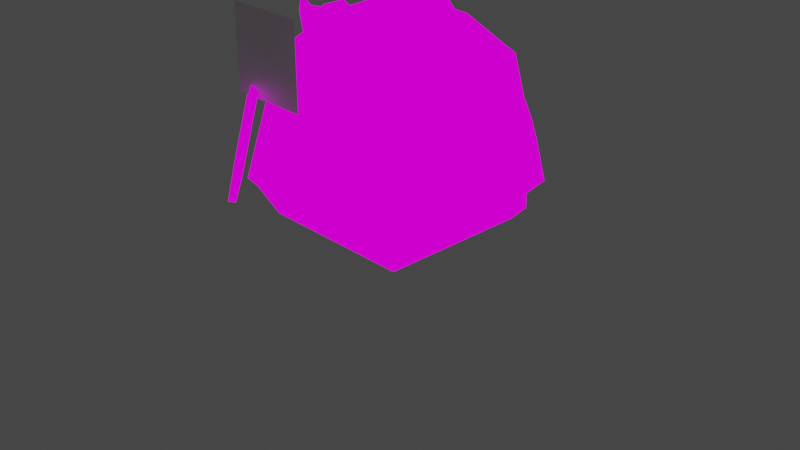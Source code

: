 # Source: YDEnnemy_Anim_2.blend  (saved by Blender 2.80.75; exported with 4.5.12 LTS)
import bpy
from mathutils import Matrix  # noqa: F401  (used for matrix-valued properties, if any)

bpy.ops.wm.read_factory_settings(use_empty=True)
scene = bpy.context.scene
scene.name = 'Scene'

# ---- collections
col_collection = bpy.data.collections.new('Collection'); scene.collection.children.link(col_collection)
col_body = bpy.data.collections.new('Body'); col_collection.children.link(col_body)
col_props = bpy.data.collections.new('Props'); col_collection.children.link(col_props)
col_en_axe = bpy.data.collections.new('EN_Axe'); col_props.children.link(col_en_axe)
col_en_helmet = bpy.data.collections.new('EN_Helmet'); col_props.children.link(col_en_helmet)
col_armature = bpy.data.collections.new('Armature'); col_collection.children.link(col_armature)

# ---- images (referenced by path relative to the original .blend; pixels are not part of the script)
import os
ASSET_DIR = os.environ.get("B2B_ASSET_DIR", "")  # directory of the original .blend (textures are referenced by path, not embedded)
HERE = os.path.dirname(os.path.abspath(__file__))  # packed textures are extracted next to this script under _unpacked/

def load_image(name, relpath, width, height, colorspace="sRGB"):
    """Load a texture the original file referenced (path relative to the .blend, or extracted next to this script)."""
    p = next((c for c in (os.path.join(HERE, relpath), os.path.join(ASSET_DIR, relpath)) if relpath and os.path.exists(c)), "")
    if p:
        img = bpy.data.images.load(p, check_existing=True)
        img.name = name
    else:  # same state as the original file: an image datablock whose file is absent (Cycles renders it pink)
        img = bpy.data.images.new(name, width, height)
        img.source = "FILE"
        img.filepath = "//" + (relpath or name)
    img.colorspace_settings.name = colorspace
    return img
img_en_skin = load_image('En_Skin', 'En_Skin.png', 1024, 1024, 'sRGB')
img_untitled_002 = load_image('Untitled.002', 'EN_Props_UV.png', 1024, 1024, 'sRGB')

# ---- materials (node trees are filled in below, after node groups)
mat_skin = bpy.data.materials.new('Skin')
mat_skin.alpha_threshold = 0.0
mat_skin.use_transparent_shadow = False
mat_skin.line_color = (0.0, 0.0, 0.0, 1.0)
mat_en_props_uv = bpy.data.materials.new('EN_Props_UV')
mat_en_props_uv.use_transparent_shadow = False
mat_en_props_uv_002 = bpy.data.materials.new('EN_Props_UV.002')
mat_en_props_uv_002.use_transparent_shadow = False
mat_en_props_uv_001 = bpy.data.materials.new('EN_Props_UV.001')
mat_en_props_uv_001.use_transparent_shadow = False

# ---- material node trees
mat_skin.use_nodes = True; mat_skin.node_tree.nodes.clear()
_N = mat_skin.node_tree.nodes; _L = mat_skin.node_tree.links
n0 = _N.new('ShaderNodeOutputMaterial'); n0.name = 'Material Output'; n0.location = (300, 300)
n1 = _N.new('ShaderNodeEmission'); n1.name = 'Emission'; n1.location = (10, 300)
n2 = _N.new('ShaderNodeTexImage'); n2.name = 'Image Texture'; n2.location = (-280, 280)
n2.image = img_en_skin
_L.new(n1.outputs[0], n0.inputs[0])
_L.new(n2.outputs[0], n1.inputs[0])
n0.is_active_output = True
mat_en_props_uv.use_nodes = True; mat_en_props_uv.node_tree.nodes.clear()
_N = mat_en_props_uv.node_tree.nodes; _L = mat_en_props_uv.node_tree.links
n0 = _N.new('ShaderNodeOutputMaterial'); n0.name = 'Material Output'; n0.location = (300, 300)
n1 = _N.new('ShaderNodeEmission'); n1.name = 'Emission'; n1.location = (10, 300)
n2 = _N.new('ShaderNodeTexImage'); n2.name = 'Image Texture'; n2.location = (-280, 280)
n2.image = img_untitled_002
_L.new(n1.outputs[0], n0.inputs[0])
_L.new(n2.outputs[0], n1.inputs[0])
n0.is_active_output = True
mat_en_props_uv_002.use_nodes = True; mat_en_props_uv_002.node_tree.nodes.clear()
_N = mat_en_props_uv_002.node_tree.nodes; _L = mat_en_props_uv_002.node_tree.links
n0 = _N.new('ShaderNodeOutputMaterial'); n0.name = 'Material Output'; n0.location = (300, 300)
n1 = _N.new('ShaderNodeBsdfPrincipled'); n1.name = 'Principled BSDF'; n1.location = (10, 300)
n1.distribution = 'GGX'
n1.subsurface_method = 'BURLEY'
n1.inputs[3].default_value = 1.45
n1.inputs[27].default_value = (0.0, 0.0, 0.0, 1.0)
n1.inputs[28].default_value = 1.0
n2 = _N.new('ShaderNodeTexImage'); n2.name = 'Image Texture'; n2.location = (-280, 220)
n2.image = img_untitled_002
_L.new(n1.outputs[0], n0.inputs[0])
n0.is_active_output = True
mat_en_props_uv_001.use_nodes = True; mat_en_props_uv_001.node_tree.nodes.clear()
_N = mat_en_props_uv_001.node_tree.nodes; _L = mat_en_props_uv_001.node_tree.links
n0 = _N.new('ShaderNodeOutputMaterial'); n0.name = 'Material Output'; n0.location = (300, 300)
n1 = _N.new('ShaderNodeEmission'); n1.name = 'Emission'; n1.location = (10, 300)
n2 = _N.new('ShaderNodeTexImage'); n2.name = 'Image Texture'; n2.location = (-280, 280)
n2.image = img_untitled_002
_L.new(n1.outputs[0], n0.inputs[0])
_L.new(n2.outputs[0], n1.inputs[0])
n0.is_active_output = True

# ---- world
world_world = bpy.data.worlds.new('World'); scene.world = world_world
world_world.use_nodes = True; world_world.node_tree.nodes.clear()
_N = world_world.node_tree.nodes; _L = world_world.node_tree.links
n0 = _N.new('ShaderNodeOutputWorld'); n0.name = 'World Output'; n0.location = (300, 300)
n1 = _N.new('ShaderNodeBackground'); n1.name = 'Background'; n1.location = (10, 300)
n1.inputs[0].default_value = (0.05088, 0.05088, 0.05088, 1.0)
_L.new(n1.outputs[0], n0.inputs[0])
n0.is_active_output = True
world_world.color = (0.05088, 0.05088, 0.05088)
world_world.use_sun_shadow = False
world_world.sun_shadow_jitter_overblur = 0.0

# ---- cameras
cam_camera = bpy.data.cameras.new('Camera')
cam_camera.clip_end = 100.0
cam_camera.ortho_scale = 7.314

# ---- lights
light_light = bpy.data.lights.new('Light', 'POINT')
light_light.transmission_factor = 0.0
light_light.energy = 1000.0
light_light.shadow_soft_size = 0.1
light_light.shadow_maximum_resolution = 0.006
light_light.use_absolute_resolution = True

# ---- meshes
me_cube = bpy.data.meshes.new('Cube')
me_cube.from_pydata([(0.6764, 0.7395, 0.488), (0.8065, 0.8882, 0.1441), (0.8536, 1.0, -0.1684), (0.8536, 1.0, -0.3683), (1.044, 0.8098, -0.3683), (1.044, 0.8098, -0.1684), (0.9967, 0.698, 0.1441), (0.839, 0.577, 0.488), (0.6771, 0.6436, 0.7973), (0.6771, 0.4811, 0.9598), (0.8396, 0.4811, 0.7973), (0.8536, 0.8098, -0.8765), (0.8536, 1.0, -0.6863), (1.044, 0.8098, -0.6863), (0.7092, -0.6954, 0.6997), (0.5467, -0.6954, 0.9443), (0.5467, -0.8579, 0.6674), (1.044, -0.8098, -0.5404), (0.8568, -1.09, -0.4374), (0.8536, -0.8098, -0.8765), (0.632, -0.6582, 0.4994), (0.7465, -0.7663, 0.1556), (0.8536, -1.0, -0.1684), (0.8536, -1.0, -0.3683), (1.044, -0.8098, -0.3683), (1.044, -0.8098, -0.1684), (0.9367, -0.477, 0.1556), (0.7945, -0.411, 0.4994), (0.6764, 0.1938, 0.9328), (0.7235, -0.04042, 0.9443), (0.6486, -0.3865, 0.9443), (0.8111, -0.3865, 0.7817), (0.8861, -0.04042, 0.7817), (0.839, 0.1938, 0.7703), (0.8536, -0.4483, -0.8765), (0.8536, -0.04342, -0.8765), (0.8536, 0.3615, -0.8765), (1.044, 0.3615, -0.6863), (1.044, -0.04342, -0.6863), (1.044, -0.4483, -0.6863), (1.044, 0.3615, -0.3683), (1.044, -0.04342, -0.3683), (1.044, -0.4483, -0.3683), (0.9649, 0.3615, -0.1684), (0.9649, -0.04342, -0.1684), (0.9649, -0.4483, -0.1684), (0.9178, 0.2497, 0.1441), (0.9649, -0.04342, 0.1556), (0.8578, -0.2971, 0.1556), (0.7715, 0.1938, 0.488), (0.8186, -0.04042, 0.4994), (0.7942, -0.2572, 0.4994), (0.406, 0.8098, -0.8765), (0.406, 1.0, -0.5335), (0.341, -0.6954, 0.9443), (0.341, -0.9194, 0.6007), (0.406, -0.8098, -0.8765), (0.4101, -1.163, -0.4652), (0.2939, 0.577, 0.9328), (0.2939, 0.7395, 0.7703), (0.406, 1.0, -0.2155), (0.406, 1.0, -0.01559), (0.3589, 0.8882, 0.1441), (0.2939, 0.7395, 0.488), (0.4101, -0.9941, -0.293), (0.406, -1.0, -0.1684), (0.4058, -0.8837, -0.06967), (0.3408, -0.7586, 0.4461), (0.341, 0.3056, 0.9443), (0.341, -0.04042, 0.9443), (0.341, -0.3865, 0.9443), (0.406, 0.3615, -0.8765), (0.406, -0.04342, -0.8765), (0.406, -0.4483, -0.8765), (-0.6764, 0.7395, 0.488), (-0.8065, 0.8882, 0.1441), (-0.8536, 1.0, -0.1684), (-0.8536, 1.0, -0.3683), (-1.044, 0.8098, -0.3683), (-1.044, 0.8098, -0.1684), (-0.9967, 0.698, 0.1441), (-0.839, 0.577, 0.488), (-0.6771, 0.6436, 0.7973), (-0.6771, 0.4811, 0.9598), (-0.8396, 0.4811, 0.7973), (-0.8536, 0.8098, -0.8765), (-0.8536, 1.0, -0.6863), (-1.044, 0.8098, -0.6863), (-0.7092, -0.6954, 0.6997), (-0.5467, -0.6954, 0.9443), (-0.5467, -0.8579, 0.6674), (-1.044, -0.8098, -0.5404), (-0.8568, -1.09, -0.4374), (-0.8536, -0.8098, -0.8765), (-0.632, -0.6582, 0.4994), (-0.7465, -0.7663, 0.1556), (-0.8536, -1.0, -0.1684), (-0.8536, -1.0, -0.3683), (-1.044, -0.8098, -0.3683), (-1.044, -0.8098, -0.1684), (-0.9367, -0.477, 0.1556), (-0.7945, -0.411, 0.4994), (-0.6764, 0.1938, 0.9328), (-0.7235, -0.04042, 0.9443), (-0.6486, -0.3865, 0.9443), (-0.8111, -0.3865, 0.7817), (-0.8861, -0.04042, 0.7817), (-0.839, 0.1938, 0.7703), (-0.8536, -0.4483, -0.8765), (-0.8536, -0.04342, -0.8765), (-0.8536, 0.3615, -0.8765), (-1.044, 0.3615, -0.6863), (-1.044, -0.04342, -0.6863), (-1.044, -0.4483, -0.6863), (-1.044, 0.3615, -0.3683), (-1.044, -0.04342, -0.3683), (-1.044, -0.4483, -0.3683), (-0.9649, 0.3615, -0.1684), (-0.9649, -0.04342, -0.1684), (-0.9649, -0.4483, -0.1684), (-0.9178, 0.2497, 0.1441), (-0.9649, -0.04342, 0.1556), (-0.8578, -0.2971, 0.1556), (-0.7715, 0.1938, 0.488), (-0.8186, -0.04042, 0.4994), (-0.7942, -0.2572, 0.4994), (-0.406, 0.8098, -0.8765), (0.0, 0.8098, -0.7306), (0.0, 1.0, -0.6863), (-0.406, 1.0, -0.5335), (-0.341, -0.6954, 0.9443), (0.0, -0.6954, 0.9443), (0.0, -0.8723, 0.5591), (-0.341, -0.9194, 0.6007), (0.0, -0.8098, -0.8765), (-0.406, -0.8098, -0.8765), (-0.4101, -1.163, -0.4652), (0.0, -1.168, -0.3877), (0.0, 0.5869, 0.9894), (-0.2939, 0.577, 0.9328), (-0.2939, 0.7395, 0.7703), (0.0, 0.7494, 0.8268), (0.0, 1.0, -0.3683), (-0.406, 1.0, -0.2155), (0.0, 1.0, -0.1684), (-0.406, 1.0, -0.01559), (0.0, 1.0, 0.1556), (-0.3589, 0.8882, 0.1441), (0.0, 0.7494, 0.5445), (-0.2939, 0.7395, 0.488), (-0.4101, -0.9941, -0.293), (0.0, -1.0, -0.2155), (-0.406, -1.0, -0.1684), (0.0, -1.203, 0.03861), (-0.4058, -0.8837, -0.06967), (0.0, -0.8838, 0.1556), (-0.3408, -0.7586, 0.4461), (0.0, -0.7587, 0.4994), (0.0, 0.3056, 0.9443), (-0.341, 0.3056, 0.9443), (0.0, -0.04042, 0.9443), (-0.341, -0.04042, 0.9443), (0.0, -0.3865, 0.9443), (-0.341, -0.3865, 0.9443), (-0.406, 0.3615, -0.8765), (0.0, 0.3615, -0.7306), (-0.406, -0.04342, -0.8765), (0.0, -0.04342, -0.7306), (-0.406, -0.4483, -0.8765), (0.0, -0.4483, -0.8765)], [], [(73, 34, 19, 56), (53, 60, 3, 12), (51, 31, 14, 27), (8, 9, 10), (11, 12, 13), (14, 15, 16), (17, 18, 19), (4, 13, 12, 3), (23, 18, 17, 24), (30, 15, 14, 31), (56, 19, 18, 57), (58, 9, 8, 59), (36, 11, 13, 37), (63, 59, 8, 0), (60, 61, 2, 3), (61, 62, 1, 2), (62, 63, 0, 1), (16, 20, 27, 14), (20, 21, 26, 27), (21, 22, 25, 26), (22, 23, 24, 25), (10, 7, 0, 8), (7, 6, 1, 0), (6, 5, 2, 1), (5, 4, 3, 2), (39, 42, 24, 17), (42, 45, 25, 24), (45, 48, 26, 25), (48, 51, 27, 26), (6, 7, 49, 46), (46, 49, 50, 47), (47, 50, 51, 48), (5, 6, 46, 43), (43, 46, 47, 44), (44, 47, 48, 45), (4, 5, 43, 40), (40, 43, 44, 41), (41, 44, 45, 42), (13, 4, 40, 37), (37, 40, 41, 38), (38, 41, 42, 39), (19, 34, 39, 17), (34, 35, 38, 39), (35, 36, 37, 38), (9, 28, 33, 10), (28, 29, 32, 33), (29, 30, 31, 32), (7, 10, 33, 49), (49, 33, 32, 50), (50, 32, 31, 51), (52, 11, 36, 71), (71, 36, 35, 72), (72, 35, 34, 73), (167, 72, 73, 169), (165, 71, 72, 167), (127, 52, 71, 165), (29, 69, 70, 30), (69, 160, 162, 70), (28, 68, 69, 29), (68, 158, 160, 69), (9, 58, 68, 28), (58, 138, 158, 68), (21, 20, 67, 66), (66, 67, 157, 155), (22, 21, 66, 65), (65, 66, 155, 153), (23, 22, 65, 64), (64, 65, 153, 151), (18, 23, 64, 57), (57, 64, 151, 137), (146, 148, 63, 62), (144, 146, 62, 61), (142, 144, 61, 60), (148, 141, 59, 63), (138, 58, 59, 141), (134, 56, 57, 137), (15, 54, 55, 16), (54, 131, 132, 55), (11, 52, 53, 12), (52, 127, 128, 53), (30, 70, 54, 15), (70, 162, 131, 54), (20, 16, 55, 67), (67, 55, 132, 157), (128, 142, 60, 53), (169, 73, 56, 134), (168, 135, 93, 108), (129, 86, 77, 143), (125, 101, 88, 105), (82, 84, 83), (85, 87, 86), (88, 90, 89), (91, 93, 92), (78, 77, 86, 87), (97, 98, 91, 92), (104, 105, 88, 89), (135, 136, 92, 93), (139, 140, 82, 83), (110, 111, 87, 85), (149, 74, 82, 140), (143, 77, 76, 145), (145, 76, 75, 147), (147, 75, 74, 149), (90, 88, 101, 94), (94, 101, 100, 95), (95, 100, 99, 96), (96, 99, 98, 97), (84, 82, 74, 81), (81, 74, 75, 80), (80, 75, 76, 79), (79, 76, 77, 78), (113, 91, 98, 116), (116, 98, 99, 119), (119, 99, 100, 122), (122, 100, 101, 125), (80, 120, 123, 81), (120, 121, 124, 123), (121, 122, 125, 124), (79, 117, 120, 80), (117, 118, 121, 120), (118, 119, 122, 121), (78, 114, 117, 79), (114, 115, 118, 117), (115, 116, 119, 118), (87, 111, 114, 78), (111, 112, 115, 114), (112, 113, 116, 115), (93, 91, 113, 108), (108, 113, 112, 109), (109, 112, 111, 110), (83, 84, 107, 102), (102, 107, 106, 103), (103, 106, 105, 104), (81, 123, 107, 84), (123, 124, 106, 107), (124, 125, 105, 106), (126, 164, 110, 85), (164, 166, 109, 110), (166, 168, 108, 109), (167, 169, 168, 166), (165, 167, 166, 164), (127, 165, 164, 126), (103, 104, 163, 161), (161, 163, 162, 160), (102, 103, 161, 159), (159, 161, 160, 158), (83, 102, 159, 139), (139, 159, 158, 138), (95, 154, 156, 94), (154, 155, 157, 156), (96, 152, 154, 95), (152, 153, 155, 154), (97, 150, 152, 96), (150, 151, 153, 152), (92, 136, 150, 97), (136, 137, 151, 150), (146, 147, 149, 148), (144, 145, 147, 146), (142, 143, 145, 144), (148, 149, 140, 141), (138, 141, 140, 139), (134, 137, 136, 135), (89, 90, 133, 130), (130, 133, 132, 131), (85, 86, 129, 126), (126, 129, 128, 127), (104, 89, 130, 163), (163, 130, 131, 162), (94, 156, 133, 90), (156, 157, 132, 133), (128, 129, 143, 142), (169, 134, 135, 168)])
me_cube.polygons.foreach_set('use_smooth', [True] * 172)
_uv = me_cube.uv_layers.new(name='UVMap')
_uv.uv.foreach_set('vector', [0.1642, 0.4173, 0.2763, 0.4555, 0.2522, 0.5281, 0.1453, 0.5212, 0.4668, 0.1306, 0.5192, 0.129, 0.5101, 0.2308, 0.4747, 0.224, 0.5584, 0.5958, 0.6225, 0.6237, 0.5944, 0.6823, 0.5392, 0.6481, 0.7405, 0.36, 0.7583, 0.4008, 0.7159, 0.3942, 0.4322, 0.2373, 0.4747, 0.224, 0.4647, 0.2649, 0.5944, 0.6823, 0.6317, 0.7043, 0.5709, 0.7287, 0.3012, 0.5451, 0.2672, 0.5997, 0.2522, 0.5281, 0.4943, 0.2785, 0.4647, 0.2649, 0.4747, 0.224, 0.5101, 0.2308, 0.292, 0.6131, 0.2672, 0.5997, 0.3012, 0.5451, 0.3305, 0.5665, 0.6711, 0.651, 0.6317, 0.7043, 0.5944, 0.6823, 0.6225, 0.6237, 0.1453, 0.5212, 0.2522, 0.5281, 0.2672, 0.5997, 0.1654, 0.6332, 0.8578, 0.3802, 0.7583, 0.4008, 0.7405, 0.36, 0.8298, 0.3077, 0.374, 0.2964, 0.4322, 0.2373, 0.4647, 0.2649, 0.4193, 0.3311, 0.7707, 0.235, 0.8298, 0.3077, 0.7405, 0.36, 0.696, 0.3185, 0.5192, 0.129, 0.6077, 0.1442, 0.5729, 0.251, 0.5101, 0.2308, 0.6077, 0.1442, 0.694, 0.1801, 0.6373, 0.2809, 0.5729, 0.251, 0.694, 0.1801, 0.7707, 0.235, 0.696, 0.3185, 0.6373, 0.2809, 0.5709, 0.7287, 0.5225, 0.7101, 0.5392, 0.6481, 0.5944, 0.6823, 0.5225, 0.7101, 0.4409, 0.6863, 0.4683, 0.622, 0.5392, 0.6481, 0.4409, 0.6863, 0.3563, 0.6584, 0.3896, 0.6055, 0.4683, 0.622, 0.3563, 0.6584, 0.292, 0.6131, 0.3305, 0.5665, 0.3896, 0.6055, 0.7159, 0.3942, 0.6655, 0.3636, 0.696, 0.3185, 0.7405, 0.36, 0.6655, 0.3636, 0.6099, 0.3317, 0.6373, 0.2809, 0.696, 0.3185, 0.6099, 0.3317, 0.5507, 0.3029, 0.5729, 0.251, 0.6373, 0.2809, 0.5507, 0.3029, 0.4943, 0.2785, 0.5101, 0.2308, 0.5729, 0.251, 0.3315, 0.4815, 0.3685, 0.5011, 0.3305, 0.5665, 0.3012, 0.5451, 0.3685, 0.5011, 0.4314, 0.5352, 0.3896, 0.6055, 0.3305, 0.5665, 0.4314, 0.5352, 0.4941, 0.5676, 0.4683, 0.622, 0.3896, 0.6055, 0.4941, 0.5676, 0.5584, 0.5958, 0.5392, 0.6481, 0.4683, 0.622, 0.6099, 0.3317, 0.6655, 0.3636, 0.6273, 0.4427, 0.5686, 0.4142, 0.5686, 0.4142, 0.6273, 0.4427, 0.5934, 0.5184, 0.532, 0.4893, 0.532, 0.4893, 0.5934, 0.5184, 0.5584, 0.5958, 0.4941, 0.5676, 0.5507, 0.3029, 0.6099, 0.3317, 0.5686, 0.4142, 0.5104, 0.3845, 0.5104, 0.3845, 0.5686, 0.4142, 0.532, 0.4893, 0.4714, 0.4582, 0.4714, 0.4582, 0.532, 0.4893, 0.4941, 0.5676, 0.4314, 0.5352, 0.4943, 0.2785, 0.5507, 0.3029, 0.5104, 0.3845, 0.4522, 0.3516, 0.4522, 0.3516, 0.5104, 0.3845, 0.4714, 0.4582, 0.4094, 0.4243, 0.4094, 0.4243, 0.4714, 0.4582, 0.4314, 0.5352, 0.3685, 0.5011, 0.4647, 0.2649, 0.4943, 0.2785, 0.4522, 0.3516, 0.4193, 0.3311, 0.4193, 0.3311, 0.4522, 0.3516, 0.4094, 0.4243, 0.373, 0.4034, 0.373, 0.4034, 0.4094, 0.4243, 0.3685, 0.5011, 0.3315, 0.4815, 0.2522, 0.5281, 0.2763, 0.4555, 0.3315, 0.4815, 0.3012, 0.5451, 0.2763, 0.4555, 0.3201, 0.3712, 0.373, 0.4034, 0.3315, 0.4815, 0.3201, 0.3712, 0.374, 0.2964, 0.4193, 0.3311, 0.373, 0.4034, 0.7583, 0.4008, 0.7453, 0.4862, 0.6902, 0.4689, 0.7159, 0.3942, 0.7453, 0.4862, 0.714, 0.5723, 0.6592, 0.5474, 0.6902, 0.4689, 0.714, 0.5723, 0.6711, 0.651, 0.6225, 0.6237, 0.6592, 0.5474, 0.6655, 0.3636, 0.7159, 0.3942, 0.6902, 0.4689, 0.6273, 0.4427, 0.6273, 0.4427, 0.6902, 0.4689, 0.6592, 0.5474, 0.5934, 0.5184, 0.5934, 0.5184, 0.6592, 0.5474, 0.6225, 0.6237, 0.5584, 0.5958, 0.3976, 0.1472, 0.4322, 0.2373, 0.374, 0.2964, 0.2929, 0.2149, 0.2929, 0.2149, 0.374, 0.2964, 0.3201, 0.3712, 0.2165, 0.3071, 0.2165, 0.3071, 0.3201, 0.3712, 0.2763, 0.4555, 0.1642, 0.4173, 0.09652, 0.2287, 0.2165, 0.3071, 0.1642, 0.4173, 0.02596, 0.3752, 0.2037, 0.1089, 0.2929, 0.2149, 0.2165, 0.3071, 0.09652, 0.2287, 0.3551, 0.02543, 0.3976, 0.1472, 0.2929, 0.2149, 0.2037, 0.1089, 0.714, 0.5723, 0.8222, 0.6211, 0.7592, 0.72, 0.6711, 0.651, 0.8222, 0.6211, 0.9492, 0.6824, 0.8585, 0.8123, 0.7592, 0.72, 0.7453, 0.4862, 0.8584, 0.5071, 0.8222, 0.6211, 0.714, 0.5723, 0.8584, 0.5071, 0.9999, 0.5293, 0.9492, 0.6824, 0.8222, 0.6211, 0.7583, 0.4008, 0.8578, 0.3802, 0.8584, 0.5071, 0.7453, 0.4862, 0.8578, 0.3802, 0.9999, 0.3457, 0.9999, 0.5293, 0.8584, 0.5071, 0.4409, 0.6863, 0.5225, 0.7101, 0.5021, 0.8242, 0.3509, 0.8016, 0.3509, 0.8016, 0.5021, 0.8242, 0.5165, 0.9647, 0.3834, 0.9645, 0.3563, 0.6584, 0.4409, 0.6863, 0.3509, 0.8016, 0.2893, 0.7761, 0.2893, 0.7761, 0.3509, 0.8016, 0.3834, 0.9645, 0.2416, 0.9636, 0.292, 0.6131, 0.3563, 0.6584, 0.2893, 0.7761, 0.2097, 0.7016, 0.2097, 0.7016, 0.2893, 0.7761, 0.2416, 0.9636, 0.08718, 0.7872, 0.2672, 0.5997, 0.292, 0.6131, 0.2097, 0.7016, 0.1654, 0.6332, 0.1654, 0.6332, 0.2097, 0.7016, 0.08718, 0.7872, 0.02744, 0.6929, 0.7606, 0.05587, 0.8695, 0.129, 0.7707, 0.235, 0.694, 0.1801, 0.6414, 0.0125, 0.7606, 0.05587, 0.694, 0.1801, 0.6077, 0.1442, 0.5197, 9.821e-05, 0.6414, 0.0125, 0.6077, 0.1442, 0.5192, 0.129, 0.8695, 0.129, 0.9612, 0.2358, 0.8298, 0.3077, 0.7707, 0.235, 0.9999, 0.3457, 0.8578, 0.3802, 0.8298, 0.3077, 0.9612, 0.2358, 9.821e-05, 0.5208, 0.1453, 0.5212, 0.1654, 0.6332, 0.02744, 0.6929, 0.6317, 0.7043, 0.6847, 0.7862, 0.5722, 0.8216, 0.5709, 0.7287, 0.6847, 0.7862, 0.7488, 0.8958, 0.5743, 0.9579, 0.5722, 0.8216, 0.4322, 0.2373, 0.3976, 0.1472, 0.4668, 0.1306, 0.4747, 0.224, 0.3976, 0.1472, 0.3551, 0.02543, 0.4512, 0.005978, 0.4668, 0.1306, 0.6711, 0.651, 0.7592, 0.72, 0.6847, 0.7862, 0.6317, 0.7043, 0.7592, 0.72, 0.8585, 0.8123, 0.7488, 0.8958, 0.6847, 0.7862, 0.5225, 0.7101, 0.5709, 0.7287, 0.5722, 0.8216, 0.5021, 0.8242, 0.5021, 0.8242, 0.5722, 0.8216, 0.5743, 0.9579, 0.5165, 0.9647, 0.4512, 0.005978, 0.5197, 9.821e-05, 0.5192, 0.129, 0.4668, 0.1306, 0.02596, 0.3752, 0.1642, 0.4173, 0.1453, 0.5212, 9.821e-05, 0.5208, 0.1642, 0.4173, 0.1453, 0.5212, 0.2522, 0.5281, 0.2763, 0.4555, 0.4668, 0.1306, 0.4747, 0.224, 0.5101, 0.2308, 0.5192, 0.129, 0.5584, 0.5958, 0.5392, 0.6481, 0.5944, 0.6823, 0.6225, 0.6237, 0.7405, 0.36, 0.7159, 0.3942, 0.7583, 0.4008, 0.4322, 0.2373, 0.4647, 0.2649, 0.4747, 0.224, 0.5944, 0.6823, 0.5709, 0.7287, 0.6317, 0.7043, 0.3012, 0.5451, 0.2522, 0.5281, 0.2672, 0.5997, 0.4943, 0.2785, 0.5101, 0.2308, 0.4747, 0.224, 0.4647, 0.2649, 0.292, 0.6131, 0.3305, 0.5665, 0.3012, 0.5451, 0.2672, 0.5997, 0.6711, 0.651, 0.6225, 0.6237, 0.5944, 0.6823, 0.6317, 0.7043, 0.1453, 0.5212, 0.1654, 0.6332, 0.2672, 0.5997, 0.2522, 0.5281, 0.8578, 0.3802, 0.8298, 0.3077, 0.7405, 0.36, 0.7583, 0.4008, 0.374, 0.2964, 0.4193, 0.3311, 0.4647, 0.2649, 0.4322, 0.2373, 0.7707, 0.235, 0.696, 0.3185, 0.7405, 0.36, 0.8298, 0.3077, 0.5192, 0.129, 0.5101, 0.2308, 0.5729, 0.251, 0.6077, 0.1442, 0.6077, 0.1442, 0.5729, 0.251, 0.6373, 0.2809, 0.694, 0.1801, 0.694, 0.1801, 0.6373, 0.2809, 0.696, 0.3185, 0.7707, 0.235, 0.5709, 0.7287, 0.5944, 0.6823, 0.5392, 0.6481, 0.5225, 0.7101, 0.5225, 0.7101, 0.5392, 0.6481, 0.4683, 0.622, 0.4409, 0.6863, 0.4409, 0.6863, 0.4683, 0.622, 0.3896, 0.6055, 0.3563, 0.6584, 0.3563, 0.6584, 0.3896, 0.6055, 0.3305, 0.5665, 0.292, 0.6131, 0.7159, 0.3942, 0.7405, 0.36, 0.696, 0.3185, 0.6655, 0.3636, 0.6655, 0.3636, 0.696, 0.3185, 0.6373, 0.2809, 0.6099, 0.3317, 0.6099, 0.3317, 0.6373, 0.2809, 0.5729, 0.251, 0.5507, 0.3029, 0.5507, 0.3029, 0.5729, 0.251, 0.5101, 0.2308, 0.4943, 0.2785, 0.3315, 0.4815, 0.3012, 0.5451, 0.3305, 0.5665, 0.3685, 0.5011, 0.3685, 0.5011, 0.3305, 0.5665, 0.3896, 0.6055, 0.4314, 0.5352, 0.4314, 0.5352, 0.3896, 0.6055, 0.4683, 0.622, 0.4941, 0.5676, 0.4941, 0.5676, 0.4683, 0.622, 0.5392, 0.6481, 0.5584, 0.5958, 0.6099, 0.3317, 0.5686, 0.4142, 0.6273, 0.4427, 0.6655, 0.3636, 0.5686, 0.4142, 0.532, 0.4893, 0.5934, 0.5184, 0.6273, 0.4427, 0.532, 0.4893, 0.4941, 0.5676, 0.5584, 0.5958, 0.5934, 0.5184, 0.5507, 0.3029, 0.5104, 0.3845, 0.5686, 0.4142, 0.6099, 0.3317, 0.5104, 0.3845, 0.4714, 0.4582, 0.532, 0.4893, 0.5686, 0.4142, 0.4714, 0.4582, 0.4314, 0.5352, 0.4941, 0.5676, 0.532, 0.4893, 0.4943, 0.2785, 0.4522, 0.3516, 0.5104, 0.3845, 0.5507, 0.3029, 0.4522, 0.3516, 0.4094, 0.4243, 0.4714, 0.4582, 0.5104, 0.3845, 0.4094, 0.4243, 0.3685, 0.5011, 0.4314, 0.5352, 0.4714, 0.4582, 0.4647, 0.2649, 0.4193, 0.3311, 0.4522, 0.3516, 0.4943, 0.2785, 0.4193, 0.3311, 0.373, 0.4034, 0.4094, 0.4243, 0.4522, 0.3516, 0.373, 0.4034, 0.3315, 0.4815, 0.3685, 0.5011, 0.4094, 0.4243, 0.2522, 0.5281, 0.3012, 0.5451, 0.3315, 0.4815, 0.2763, 0.4555, 0.2763, 0.4555, 0.3315, 0.4815, 0.373, 0.4034, 0.3201, 0.3712, 0.3201, 0.3712, 0.373, 0.4034, 0.4193, 0.3311, 0.374, 0.2964, 0.7583, 0.4008, 0.7159, 0.3942, 0.6902, 0.4689, 0.7453, 0.4862, 0.7453, 0.4862, 0.6902, 0.4689, 0.6592, 0.5474, 0.714, 0.5723, 0.714, 0.5723, 0.6592, 0.5474, 0.6225, 0.6237, 0.6711, 0.651, 0.6655, 0.3636, 0.6273, 0.4427, 0.6902, 0.4689, 0.7159, 0.3942, 0.6273, 0.4427, 0.5934, 0.5184, 0.6592, 0.5474, 0.6902, 0.4689, 0.5934, 0.5184, 0.5584, 0.5958, 0.6225, 0.6237, 0.6592, 0.5474, 0.3976, 0.1472, 0.2929, 0.2149, 0.374, 0.2964, 0.4322, 0.2373, 0.2929, 0.2149, 0.2165, 0.3071, 0.3201, 0.3712, 0.374, 0.2964, 0.2165, 0.3071, 0.1642, 0.4173, 0.2763, 0.4555, 0.3201, 0.3712, 0.09652, 0.2287, 0.02596, 0.3752, 0.1642, 0.4173, 0.2165, 0.3071, 0.2037, 0.1089, 0.09652, 0.2287, 0.2165, 0.3071, 0.2929, 0.2149, 0.3551, 0.02543, 0.2037, 0.1089, 0.2929, 0.2149, 0.3976, 0.1472, 0.714, 0.5723, 0.6711, 0.651, 0.7592, 0.72, 0.8222, 0.6211, 0.8222, 0.6211, 0.7592, 0.72, 0.8585, 0.8123, 0.9492, 0.6824, 0.7453, 0.4862, 0.714, 0.5723, 0.8222, 0.6211, 0.8584, 0.5071, 0.8584, 0.5071, 0.8222, 0.6211, 0.9492, 0.6824, 0.9999, 0.5293, 0.7583, 0.4008, 0.7453, 0.4862, 0.8584, 0.5071, 0.8578, 0.3802, 0.8578, 0.3802, 0.8584, 0.5071, 0.9999, 0.5293, 0.9999, 0.3457, 0.4409, 0.6863, 0.3509, 0.8016, 0.5021, 0.8242, 0.5225, 0.7101, 0.3509, 0.8016, 0.3834, 0.9645, 0.5165, 0.9647, 0.5021, 0.8242, 0.3563, 0.6584, 0.2893, 0.7761, 0.3509, 0.8016, 0.4409, 0.6863, 0.2893, 0.7761, 0.2416, 0.9636, 0.3834, 0.9645, 0.3509, 0.8016, 0.292, 0.6131, 0.2097, 0.7016, 0.2893, 0.7761, 0.3563, 0.6584, 0.2097, 0.7016, 0.08718, 0.7872, 0.2416, 0.9636, 0.2893, 0.7761, 0.2672, 0.5997, 0.1654, 0.6332, 0.2097, 0.7016, 0.292, 0.6131, 0.1654, 0.6332, 0.02744, 0.6929, 0.08718, 0.7872, 0.2097, 0.7016, 0.7606, 0.05587, 0.694, 0.1801, 0.7707, 0.235, 0.8695, 0.129, 0.6414, 0.0125, 0.6077, 0.1442, 0.694, 0.1801, 0.7606, 0.05587, 0.5197, 9.821e-05, 0.5192, 0.129, 0.6077, 0.1442, 0.6414, 0.0125, 0.8695, 0.129, 0.7707, 0.235, 0.8298, 0.3077, 0.9612, 0.2358, 0.9999, 0.3457, 0.9612, 0.2358, 0.8298, 0.3077, 0.8578, 0.3802, 9.821e-05, 0.5208, 0.02744, 0.6929, 0.1654, 0.6332, 0.1453, 0.5212, 0.6317, 0.7043, 0.5709, 0.7287, 0.5722, 0.8216, 0.6847, 0.7862, 0.6847, 0.7862, 0.5722, 0.8216, 0.5743, 0.9579, 0.7488, 0.8958, 0.4322, 0.2373, 0.4747, 0.224, 0.4668, 0.1306, 0.3976, 0.1472, 0.3976, 0.1472, 0.4668, 0.1306, 0.4512, 0.005978, 0.3551, 0.02543, 0.6711, 0.651, 0.6317, 0.7043, 0.6847, 0.7862, 0.7592, 0.72, 0.7592, 0.72, 0.6847, 0.7862, 0.7488, 0.8958, 0.8585, 0.8123, 0.5225, 0.7101, 0.5021, 0.8242, 0.5722, 0.8216, 0.5709, 0.7287, 0.5021, 0.8242, 0.5165, 0.9647, 0.5743, 0.9579, 0.5722, 0.8216, 0.4512, 0.005978, 0.4668, 0.1306, 0.5192, 0.129, 0.5197, 9.821e-05, 0.02596, 0.3752, 9.821e-05, 0.5208, 0.1453, 0.5212, 0.1642, 0.4173])
me_cube.materials.append(mat_skin)
me_cube.use_remesh_preserve_volume = False
me_cube.use_remesh_preserve_attributes = False
me_cube.use_mirror_vertex_groups = False
me_cube.update()
me_plane = bpy.data.meshes.new('Plane')
me_plane.from_pydata([(-1.338, -0.02539, -1.571), (-0.4572, -0.02539, -1.571), (-1.338, 0.8559, -1.571), (-0.4572, 0.8559, -1.571)], [], [(0, 1, 3, 2)])
_uv = me_plane.uv_layers.new(name='UVMap')
_uv.uv.foreach_set('vector', [0.6754, 0.5852, 0.7682, 0.5852, 0.7682, 0.678, 0.6754, 0.678])
me_plane.materials.append(mat_en_props_uv)
me_plane.use_remesh_preserve_volume = False
me_plane.use_remesh_preserve_attributes = False
me_plane.use_mirror_vertex_groups = False
me_plane.update()
me_plane_001 = bpy.data.meshes.new('Plane.001')
me_plane_001.from_pydata([(-1.338, -0.02539, -1.571), (-0.4572, -0.02539, -1.571), (-1.338, 0.8559, -1.571), (-0.4572, 0.8559, -1.571)], [], [(0, 2, 3, 1)])
_uv = me_plane_001.uv_layers.new(name='UVMap')
_uv.uv.foreach_set('vector', [0.6754, 0.5852, 0.6754, 0.678, 0.7682, 0.678, 0.7682, 0.5852])
me_plane_001.materials.append(mat_en_props_uv_002)
me_plane_001.use_remesh_preserve_volume = False
me_plane_001.use_remesh_preserve_attributes = False
me_plane_001.use_mirror_vertex_groups = False
me_plane_001.update()
me_cylinder = bpy.data.meshes.new('Cylinder')
me_cylinder.from_pydata([(0.0, 1.0, -1.0), (0.0, 1.0, 1.0), (0.866, 0.5, -1.0), (0.866, 0.5, 1.0), (0.866, -0.5, -1.0), (0.866, -0.5, 1.0), (-8.742e-08, -1.0, -1.0), (-8.742e-08, -1.0, 1.0), (-0.866, -0.5, -1.0), (-0.866, -0.5, 1.0), (-0.866, 0.5, -1.0), (-0.866, 0.5, 1.0)], [], [(0, 1, 3, 2), (2, 3, 5, 4), (4, 5, 7, 6), (6, 7, 9, 8), (3, 1, 11, 9, 7, 5), (8, 9, 11, 10), (10, 11, 1, 0), (0, 2, 4, 6, 8, 10)])
_uv = me_cylinder.uv_layers.new(name='UVMap')
_uv.uv.foreach_set('vector', [0.1901, 0.006256, 0.1665, 0.006256, 0.1665, 0.1704, 0.1901, 0.1704, 0.1901, 0.1704, 0.1665, 0.1704, 0.1665, 0.3346, 0.1901, 0.3346, 0.1901, 0.3346, 0.1665, 0.3346, 0.1665, 0.4988, 0.1901, 0.4988, 0.1901, 0.4988, 0.1665, 0.4988, 0.1665, 0.663, 0.1901, 0.663, 0.9796, 0.9071, 0.8353, 0.9904, 0.691, 0.9071, 0.691, 0.7405, 0.8353, 0.6571, 0.9796, 0.7405, 0.1901, 0.663, 0.1665, 0.663, 0.1665, 0.8272, 0.1901, 0.8272, 0.1901, 0.8272, 0.1665, 0.8272, 0.1665, 0.9913, 0.1901, 0.9913, 0.691, 0.9071, 0.691, 0.7405, 0.8353, 0.6572, 0.9796, 0.7405, 0.9796, 0.9071, 0.8353, 0.9905])
me_cylinder.materials.append(mat_en_props_uv)
me_cylinder.use_remesh_preserve_volume = False
me_cylinder.use_remesh_preserve_attributes = False
me_cylinder.use_mirror_vertex_groups = False
me_cylinder.update()
me_cylinder_002 = bpy.data.meshes.new('Cylinder.002')
me_cylinder_002.from_pydata([(0.0, 1.0, -1.0), (0.0, 1.0, 1.0), (0.866, 0.5, -1.0), (0.866, 0.5, 1.0), (0.866, -0.5, -1.0), (0.866, -0.5, 1.0), (-8.742e-08, -1.0, -1.0), (-8.742e-08, -1.0, 1.0), (-0.866, -0.5, -1.0), (-0.866, -0.5, 1.0), (-0.866, 0.5, -1.0), (-0.866, 0.5, 1.0)], [], [(0, 1, 3, 2), (2, 3, 5, 4), (4, 5, 7, 6), (6, 7, 9, 8), (3, 1, 11, 9, 7, 5), (8, 9, 11, 10), (10, 11, 1, 0), (0, 2, 4, 6, 8, 10)])
_k = set([(0, 1), (0, 2), (0, 10), (1, 3), (1, 11), (2, 4), (3, 5), (4, 6), (5, 7), (6, 8), (7, 9), (8, 10), (9, 11)])
me_cylinder_002.attributes.new('sharp_edge', 'BOOLEAN', 'EDGE').data.foreach_set('value', [ (min(e.vertices), max(e.vertices)) in _k for e in me_cylinder_002.edges])
_uv = me_cylinder_002.uv_layers.new(name='UVMap')
_uv.uv.foreach_set('vector', [0.01489, 0.9506, 0.01489, 0.1009, 0.03726, 0.1009, 0.03726, 0.9506, 0.03726, 0.9506, 0.03726, 0.1009, 0.05962, 0.1009, 0.05962, 0.9506, 0.05962, 0.9506, 0.05962, 0.1009, 0.08198, 0.1009, 0.08198, 0.9506, 0.08198, 0.9506, 0.08198, 0.1009, 0.1043, 0.1009, 0.1043, 0.9506, 0.08321, 0.06004, 0.05357, 0.07715, 0.02393, 0.06004, 0.02393, 0.02581, 0.05357, 0.008695, 0.08321, 0.02581, 0.1043, 0.9506, 0.1043, 0.1009, 0.1267, 0.1009, 0.1267, 0.9506, 0.1267, 0.9506, 0.1267, 0.1009, 0.1491, 0.1009, 0.1491, 0.9506, 0.1249, 0.07715, 0.1545, 0.06004, 0.1545, 0.02581, 0.1249, 0.008695, 0.09524, 0.02581, 0.09524, 0.06004])
me_cylinder_002.materials.append(mat_en_props_uv)
me_cylinder_002.use_remesh_preserve_volume = False
me_cylinder_002.use_remesh_preserve_attributes = False
me_cylinder_002.use_mirror_vertex_groups = False
me_cylinder_002.update()
me_cube_002 = bpy.data.meshes.new('Cube.002')
me_cube_002.from_pydata([(0.0, -1.0, -1.8), (0.0, -1.0, 1.8), (0.0, 1.0, -1.0), (0.0, 1.0, 1.0), (0.0, -1.744, 0.0), (0.0, 1.408, 0.0), (5.404, 0.4258, -0.2159), (5.404, 0.4258, 0.2159), (5.404, 0.4258, 2.337e-08), (-8.4e-06, 0.4258, 0.3296), (-8.4e-06, 0.4258, -0.3046), (-2.972e-07, -1.497, 0.9702), (-2.972e-07, 1.298, 0.539), (5.404, 0.4258, 0.1079), (-2.972e-07, 1.298, -0.539), (-2.972e-07, -1.497, -0.9702), (5.404, 0.4258, -0.1079)], [], [(13, 7, 1, 11), (10, 6, 0), (16, 8, 4, 15), (7, 9, 1), (3, 9, 7), (14, 5, 8, 16), (2, 6, 10), (12, 3, 7, 13), (5, 12, 13, 8), (8, 13, 11, 4), (2, 14, 16, 6), (6, 16, 15, 0)])
_uv = me_cube_002.uv_layers.new(name='UVMap')
_uv.uv.foreach_set('vector', [0.5245, 0.7261, 0.5244, 0.7422, 0.3101, 0.9768, 0.237, 0.8525, 0.525, 0.6646, 0.5249, 0.6779, 0.3142, 0.4401, 0.5248, 0.6939, 0.5247, 0.71, 0.2013, 0.7076, 0.2392, 0.5632, 0.5244, 0.7422, 0.5243, 0.7592, 0.3101, 0.9768, 0.6091, 0.8597, 0.5243, 0.7592, 0.5244, 0.7422, 0.6553, 0.6307, 0.6712, 0.7111, 0.5247, 0.71, 0.5248, 0.6939, 0.6114, 0.5616, 0.5249, 0.6779, 0.525, 0.6646, 0.6541, 0.7914, 0.6091, 0.8597, 0.5244, 0.7422, 0.5245, 0.7261, 0.6712, 0.7111, 0.6541, 0.7914, 0.5245, 0.7261, 0.5247, 0.71, 0.5247, 0.71, 0.5245, 0.7261, 0.237, 0.8525, 0.2013, 0.7076, 0.6114, 0.5616, 0.6553, 0.6307, 0.5248, 0.6939, 0.5249, 0.6779, 0.5249, 0.6779, 0.5248, 0.6939, 0.2392, 0.5632, 0.3142, 0.4401])
me_cube_002.materials.append(mat_en_props_uv)
me_cube_002.use_remesh_preserve_volume = False
me_cube_002.use_remesh_preserve_attributes = False
me_cube_002.use_mirror_vertex_groups = False
me_cube_002.update()
me_cube_001 = bpy.data.meshes.new('Cube.001')
me_cube_001.from_pydata([(0.5093, -0.3682, 0.5), (0.5093, 0.6318, 0.5), (0.6189, 0.7413, -2.794e-09), (0.6189, 0.1318, 0.6096), (0.6189, -0.4778, -2.794e-09), (0.8488, 0.1318, 5.588e-09), (0.5551, 0.6776, 0.2454), (0.5916, 0.7141, 0.1244), (0.5551, -0.414, 0.3096), (0.5916, -0.4505, 0.1244), (0.715, 0.1318, 0.3548), (0.7916, 0.1318, 0.1517), (0.6603, 0.7948, -0.268), (0.6618, -0.5485, -0.268), (0.8678, 0.1423, -0.2087), (0.2595, -0.423, 0.5547), (0.2545, -0.6152, -0.1146), (0.2572, -0.5012, 0.3234), (0.2556, -0.5659, 0.02556), (0.2525, -0.6638, -0.2348), (0.4813, 0.6026, 0.5), (0.5636, 0.6849, 0.1244), (0.5909, 0.7121, -2.794e-09), (0.5909, 0.1536, 0.6096), (0.4813, -0.3198, 0.5), (0.5636, -0.4021, 0.1244), (0.5909, -0.4293, -2.794e-09), (0.8208, 0.1802, 5.588e-09), (0.76, 0.1593, 0.151), (0.8362, 0.1698, -0.2093), (0.5271, 0.6484, 0.2454), (0.5271, -0.3656, 0.3096), (0.6868, 0.1517, 0.3538), (0.6323, 0.7656, -0.268), (0.6339, -0.5001, -0.268), (0.2315, -0.3745, 0.5547), (0.2265, -0.5668, -0.1146), (0.2276, -0.5175, 0.02556), (0.2245, -0.6154, -0.2348), (0.2293, -0.4528, 0.3234), (0.2595, -0.4641, 0.5547), (0.2572, -0.5424, 0.3234), (-0.5093, -0.3682, 0.5), (-0.5093, 0.6318, 0.5), (0.0, 0.7413, 0.6096), (-0.6189, 0.7413, -2.794e-09), (-0.6189, 0.1318, 0.6096), (-0.6189, -0.4778, -2.794e-09), (0.0, 0.9713, 2.98e-08), (-0.8488, 0.1318, 5.588e-09), (0.0, 0.1318, 0.8395), (-0.5551, 0.6776, 0.2454), (-0.5916, 0.7141, 0.1244), (-0.5551, -0.414, 0.3096), (-0.5916, -0.4505, 0.1244), (0.0, 0.8374, 0.2556), (0.0, 0.9141, 0.1517), (-0.715, 0.1318, 0.3548), (-0.7916, 0.1318, 0.1517), (-0.6603, 0.7948, -0.268), (-0.6618, -0.5485, -0.268), (0.0, 1.001, -0.2087), (-0.8678, 0.1423, -0.2087), (-0.2595, -0.423, 0.5547), (0.0, -0.2345, 0.7013), (-0.2545, -0.6152, -0.1146), (-0.2572, -0.5012, 0.3234), (-0.2556, -0.5659, 0.02556), (-0.2525, -0.6638, -0.2348), (0.0, -0.5012, 0.3234), (0.0, 0.7197, 0.5894), (-0.4813, 0.6026, 0.5), (-0.5636, 0.6849, 0.1244), (-0.5909, 0.7121, -2.794e-09), (-0.5909, 0.1536, 0.6096), (-0.4813, -0.3198, 0.5), (-0.5636, -0.4021, 0.1244), (-0.5909, -0.4293, -2.794e-09), (0.0, 0.8849, 0.1517), (0.0, 0.9421, 5.96e-08), (0.0, 0.9715, -0.2087), (-0.8208, 0.1802, 5.588e-09), (-0.76, 0.1593, 0.151), (-0.8362, 0.1698, -0.2093), (0.0, 0.1371, 0.8152), (-0.5271, 0.6484, 0.2454), (-0.5271, -0.3656, 0.3096), (0.0, 0.8082, 0.2556), (-0.6868, 0.1517, 0.3538), (-0.6323, 0.7656, -0.268), (-0.6339, -0.5001, -0.268), (0.0, -0.3745, 0.5547), (-0.2315, -0.3745, 0.5547), (0.0, -0.1861, 0.7013), (-0.2265, -0.5668, -0.1146), (-0.2276, -0.5175, 0.02556), (-0.2245, -0.6154, -0.2348), (0.0, -0.4528, 0.3234), (-0.2293, -0.4528, 0.3234), (0.0, -0.4641, 0.5547), (-0.2595, -0.4641, 0.5547), (0.0, -0.2757, 0.7013), (0.0, -0.5424, 0.3234), (-0.2572, -0.5424, 0.3234)], [], [(55, 44, 1, 6), (61, 48, 2, 12), (12, 2, 5, 14), (6, 1, 3, 10), (10, 3, 0, 8), (14, 5, 4, 13), (4, 9, 18, 16), (13, 4, 16, 19), (3, 50, 64, 15, 0), (1, 44, 50, 3), (8, 0, 15, 17), (5, 11, 9, 4), (11, 10, 8, 9), (2, 7, 11, 5), (7, 6, 10, 11), (48, 56, 7, 2), (56, 55, 6, 7), (17, 41, 102, 69), (87, 30, 20, 70), (80, 33, 22, 79), (33, 29, 27, 22), (30, 32, 23, 20), (32, 31, 24, 23), (29, 34, 26, 27), (26, 36, 37, 25), (34, 38, 36, 26), (23, 24, 35, 93, 84), (20, 23, 84, 70), (31, 39, 35, 24), (27, 26, 25, 28), (28, 25, 31, 32), (22, 27, 28, 21), (21, 28, 32, 30), (79, 22, 21, 78), (78, 21, 30, 87), (91, 35, 39, 97), (93, 35, 91), (17, 39, 31, 8), (18, 37, 36, 16), (16, 36, 38, 19), (9, 25, 37, 18), (69, 97, 39, 17), (13, 34, 29, 14), (14, 29, 33, 12), (19, 38, 34, 13), (8, 31, 25, 9), (12, 33, 80, 61), (99, 102, 41, 40), (101, 99, 40), (15, 40, 41, 17), (64, 101, 40, 15), (55, 51, 43, 44), (61, 59, 45, 48), (59, 62, 49, 45), (51, 57, 46, 43), (57, 53, 42, 46), (62, 60, 47, 49), (47, 65, 67, 54), (60, 68, 65, 47), (46, 42, 63, 64, 50), (43, 46, 50, 44), (53, 66, 63, 42), (49, 47, 54, 58), (58, 54, 53, 57), (45, 49, 58, 52), (52, 58, 57, 51), (48, 45, 52, 56), (56, 52, 51, 55), (66, 69, 102, 103), (87, 70, 71, 85), (80, 79, 73, 89), (89, 73, 81, 83), (85, 71, 74, 88), (88, 74, 75, 86), (83, 81, 77, 90), (77, 76, 95, 94), (90, 77, 94, 96), (74, 84, 93, 92, 75), (71, 70, 84, 74), (86, 75, 92, 98), (81, 82, 76, 77), (82, 88, 86, 76), (73, 72, 82, 81), (72, 85, 88, 82), (79, 78, 72, 73), (78, 87, 85, 72), (91, 97, 98, 92), (93, 91, 92), (66, 53, 86, 98), (67, 65, 94, 95), (65, 68, 96, 94), (54, 67, 95, 76), (69, 66, 98, 97), (60, 62, 83, 90), (62, 59, 89, 83), (68, 60, 90, 96), (53, 54, 76, 86), (59, 61, 80, 89), (99, 100, 103, 102), (101, 100, 99), (63, 66, 103, 100), (64, 63, 100, 101)])
_uv = me_cube_001.uv_layers.new(name='UVMap')
_uv.uv.foreach_set('vector', [0.2594, 0.2189, 0.3087, 0.3576, 0.4546, 0.2569, 0.4476, 0.1811, 0.2244, 0.04271, 0.2322, 0.1197, 0.4444, 0.1041, 0.4411, 0.02827, 0.4411, 0.02827, 0.4444, 0.1041, 0.63, 0.1137, 0.6329, 0.05212, 0.4476, 0.1811, 0.4546, 0.2569, 0.5971, 0.3026, 0.6158, 0.22, 0.6158, 0.22, 0.5971, 0.3026, 0.7696, 0.333, 0.8324, 0.2704, 0.6329, 0.05212, 0.63, 0.1137, 0.8404, 0.1322, 0.8392, 0.04942, 0.8404, 0.1322, 0.8485, 0.1834, 0.951, 0.1084, 0.9438, 0.06312, 0.8392, 0.04942, 0.8404, 0.1322, 0.9438, 0.06312, 0.923, 0.02999, 0.5971, 0.3026, 0.5176, 0.5212, 0.683, 0.543, 0.7848, 0.4335, 0.7696, 0.333, 0.4546, 0.2569, 0.3087, 0.3576, 0.5176, 0.5212, 0.5971, 0.3026, 0.8324, 0.2704, 0.7696, 0.333, 0.7848, 0.4335, 0.8784, 0.4016, 0.63, 0.1137, 0.6252, 0.1594, 0.8485, 0.1834, 0.8404, 0.1322, 0.6252, 0.1594, 0.6158, 0.22, 0.8324, 0.2704, 0.8485, 0.1834, 0.4444, 0.1041, 0.4455, 0.1423, 0.6252, 0.1594, 0.63, 0.1137, 0.4455, 0.1423, 0.4476, 0.1811, 0.6158, 0.22, 0.6252, 0.1594, 0.2322, 0.1197, 0.2448, 0.1766, 0.4455, 0.1423, 0.4444, 0.1041, 0.2448, 0.1766, 0.2594, 0.2189, 0.4476, 0.1811, 0.4455, 0.1423, 0.9083, 0.1965, 0.9187, 0.2039, 0.9881, 0.1832, 0.9824, 0.1675, 0.754, 0.4955, 0.8069, 0.5257, 0.8149, 0.5008, 0.779, 0.4615, 0.7237, 0.5437, 0.7903, 0.5822, 0.7992, 0.5527, 0.735, 0.5223, 0.7903, 0.5822, 0.8622, 0.5825, 0.86, 0.5591, 0.7992, 0.5527, 0.8069, 0.5257, 0.8598, 0.5205, 0.8569, 0.4942, 0.8149, 0.5008, 0.8598, 0.5205, 0.9168, 0.5098, 0.9037, 0.4915, 0.8569, 0.4942, 0.8622, 0.5825, 0.9415, 0.5733, 0.9292, 0.544, 0.86, 0.5591, 0.9292, 0.544, 0.9742, 0.5357, 0.965, 0.5217, 0.9243, 0.5303, 0.9415, 0.5733, 0.9825, 0.5478, 0.9742, 0.5357, 0.9292, 0.544, 0.8569, 0.4942, 0.9037, 0.4915, 0.9121, 0.465, 0.8911, 0.4299, 0.8476, 0.4286, 0.8149, 0.5008, 0.8569, 0.4942, 0.8476, 0.4286, 0.779, 0.4615, 0.9168, 0.5098, 0.9393, 0.4774, 0.9121, 0.465, 0.9037, 0.4915, 0.86, 0.5591, 0.9292, 0.544, 0.9243, 0.5303, 0.861, 0.542, 0.861, 0.542, 0.9243, 0.5303, 0.9168, 0.5098, 0.8598, 0.5205, 0.7992, 0.5527, 0.86, 0.5591, 0.861, 0.542, 0.803, 0.539, 0.803, 0.539, 0.861, 0.542, 0.8598, 0.5205, 0.8069, 0.5257, 0.735, 0.5223, 0.7992, 0.5527, 0.803, 0.539, 0.7451, 0.5068, 0.7451, 0.5068, 0.803, 0.539, 0.8069, 0.5257, 0.754, 0.4955, 0.9213, 0.4384, 0.9121, 0.465, 0.9393, 0.4774, 0.9503, 0.4501, 0.8911, 0.4299, 0.9121, 0.465, 0.9213, 0.4384, 0.8784, 0.4016, 0.9021, 0.3992, 0.8579, 0.2744, 0.8324, 0.2704, 0.951, 0.1084, 0.9689, 0.1172, 0.9652, 0.0618, 0.9438, 0.06312, 0.9438, 0.06312, 0.9652, 0.0618, 0.9366, 0.01558, 0.923, 0.02999, 0.8485, 0.1834, 0.867, 0.1956, 0.9689, 0.1172, 0.951, 0.1084, 0.9824, 0.1675, 0.9762, 0.1541, 0.9109, 0.1796, 0.9083, 0.1965, 0.8392, 0.04942, 0.8326, 0.03525, 0.6236, 0.04261, 0.6329, 0.05212, 0.6329, 0.05212, 0.6236, 0.04261, 0.4416, 0.01757, 0.4411, 0.02827, 0.923, 0.02999, 0.9366, 0.01558, 0.8326, 0.03525, 0.8392, 0.04942, 0.8324, 0.2704, 0.8579, 0.2744, 0.867, 0.1956, 0.8485, 0.1834, 0.4411, 0.02827, 0.4416, 0.01757, 0.2277, 0.03389, 0.2244, 0.04271, 0.9881, 0.2833, 0.9881, 0.1832, 0.9187, 0.2039, 0.9003, 0.2558, 0.9355, 0.3787, 0.9881, 0.2833, 0.9003, 0.2558, 0.8885, 0.2613, 0.9003, 0.2558, 0.9187, 0.2039, 0.9083, 0.1965, 0.9243, 0.3895, 0.9355, 0.3787, 0.9003, 0.2558, 0.8885, 0.2613, 0.2594, 0.2189, 0.4476, 0.1811, 0.4546, 0.2569, 0.3087, 0.3576, 0.2244, 0.04271, 0.4411, 0.02827, 0.4444, 0.1041, 0.2322, 0.1197, 0.4411, 0.02827, 0.6329, 0.05212, 0.63, 0.1137, 0.4444, 0.1041, 0.4476, 0.1811, 0.6158, 0.22, 0.5971, 0.3026, 0.4546, 0.2569, 0.6158, 0.22, 0.8324, 0.2704, 0.7696, 0.333, 0.5971, 0.3026, 0.6329, 0.05212, 0.8392, 0.04942, 0.8404, 0.1322, 0.63, 0.1137, 0.8404, 0.1322, 0.9438, 0.06312, 0.951, 0.1084, 0.8485, 0.1834, 0.8392, 0.04942, 0.923, 0.02999, 0.9438, 0.06312, 0.8404, 0.1322, 0.5971, 0.3026, 0.7696, 0.333, 0.7848, 0.4335, 0.683, 0.543, 0.5176, 0.5212, 0.4546, 0.2569, 0.5971, 0.3026, 0.5176, 0.5212, 0.3087, 0.3576, 0.8324, 0.2704, 0.8784, 0.4016, 0.7848, 0.4335, 0.7696, 0.333, 0.63, 0.1137, 0.8404, 0.1322, 0.8485, 0.1834, 0.6252, 0.1594, 0.6252, 0.1594, 0.8485, 0.1834, 0.8324, 0.2704, 0.6158, 0.22, 0.4444, 0.1041, 0.63, 0.1137, 0.6252, 0.1594, 0.4455, 0.1423, 0.4455, 0.1423, 0.6252, 0.1594, 0.6158, 0.22, 0.4476, 0.1811, 0.2322, 0.1197, 0.4444, 0.1041, 0.4455, 0.1423, 0.2448, 0.1766, 0.2448, 0.1766, 0.4455, 0.1423, 0.4476, 0.1811, 0.2594, 0.2189, 0.9083, 0.1965, 0.9824, 0.1675, 0.9881, 0.1832, 0.9187, 0.2039, 0.754, 0.4955, 0.779, 0.4615, 0.8149, 0.5008, 0.8069, 0.5257, 0.7237, 0.5437, 0.735, 0.5223, 0.7992, 0.5527, 0.7903, 0.5822, 0.7903, 0.5822, 0.7992, 0.5527, 0.86, 0.5591, 0.8622, 0.5825, 0.8069, 0.5257, 0.8149, 0.5008, 0.8569, 0.4942, 0.8598, 0.5205, 0.8598, 0.5205, 0.8569, 0.4942, 0.9037, 0.4915, 0.9168, 0.5098, 0.8622, 0.5825, 0.86, 0.5591, 0.9292, 0.544, 0.9415, 0.5733, 0.9292, 0.544, 0.9243, 0.5303, 0.965, 0.5217, 0.9742, 0.5357, 0.9415, 0.5733, 0.9292, 0.544, 0.9742, 0.5357, 0.9825, 0.5478, 0.8569, 0.4942, 0.8476, 0.4286, 0.8911, 0.4299, 0.9121, 0.465, 0.9037, 0.4915, 0.8149, 0.5008, 0.779, 0.4615, 0.8476, 0.4286, 0.8569, 0.4942, 0.9168, 0.5098, 0.9037, 0.4915, 0.9121, 0.465, 0.9393, 0.4774, 0.86, 0.5591, 0.861, 0.542, 0.9243, 0.5303, 0.9292, 0.544, 0.861, 0.542, 0.8598, 0.5205, 0.9168, 0.5098, 0.9243, 0.5303, 0.7992, 0.5527, 0.803, 0.539, 0.861, 0.542, 0.86, 0.5591, 0.803, 0.539, 0.8069, 0.5257, 0.8598, 0.5205, 0.861, 0.542, 0.735, 0.5223, 0.7451, 0.5068, 0.803, 0.539, 0.7992, 0.5527, 0.7451, 0.5068, 0.754, 0.4955, 0.8069, 0.5257, 0.803, 0.539, 0.9213, 0.4384, 0.9503, 0.4501, 0.9393, 0.4774, 0.9121, 0.465, 0.8911, 0.4299, 0.9213, 0.4384, 0.9121, 0.465, 0.8784, 0.4016, 0.8324, 0.2704, 0.8579, 0.2744, 0.9021, 0.3992, 0.951, 0.1084, 0.9438, 0.06312, 0.9652, 0.0618, 0.9689, 0.1172, 0.9438, 0.06312, 0.923, 0.02999, 0.9366, 0.01558, 0.9652, 0.0618, 0.8485, 0.1834, 0.951, 0.1084, 0.9689, 0.1172, 0.867, 0.1956, 0.9824, 0.1675, 0.9083, 0.1965, 0.9109, 0.1796, 0.9762, 0.1541, 0.8392, 0.04942, 0.6329, 0.05212, 0.6236, 0.04261, 0.8326, 0.03525, 0.6329, 0.05212, 0.4411, 0.02827, 0.4416, 0.01757, 0.6236, 0.04261, 0.923, 0.02999, 0.8392, 0.04942, 0.8326, 0.03525, 0.9366, 0.01558, 0.8324, 0.2704, 0.8485, 0.1834, 0.867, 0.1956, 0.8579, 0.2744, 0.4411, 0.02827, 0.2244, 0.04271, 0.2277, 0.03389, 0.4416, 0.01757, 0.9881, 0.2833, 0.9003, 0.2558, 0.9187, 0.2039, 0.9881, 0.1832, 0.9355, 0.3787, 0.9003, 0.2558, 0.9881, 0.2833, 0.8885, 0.2613, 0.9083, 0.1965, 0.9187, 0.2039, 0.9003, 0.2558, 0.9243, 0.3895, 0.8885, 0.2613, 0.9003, 0.2558, 0.9355, 0.3787])
me_cube_001.materials.append(mat_en_props_uv)
me_cube_001.use_remesh_preserve_volume = False
me_cube_001.use_remesh_preserve_attributes = False
me_cube_001.use_mirror_vertex_groups = False
me_cube_001.update()
me_cone = bpy.data.meshes.new('Cone')
me_cone.from_pydata([(0.0, 0.0, 1.0), (-1.987e-08, -9.934e-09, -2.021), (-1.876e-08, 1.157, -0.9749), (1.002, 0.5787, -0.9749), (1.002, -0.5787, -0.9749), (-1.199e-07, -1.157, -0.9749), (-1.002, -0.5787, -0.9749), (-1.002, 0.5787, -0.9749), (-1.876e-08, 1.157, -2.046), (1.002, 0.5787, -2.046), (1.002, -0.5787, -2.046), (-1.199e-07, -1.157, -2.046), (-1.002, -0.5787, -2.046), (-1.002, 0.5787, -2.046), (-5.223e-09, 1.044, -0.993), (0.904, 0.5219, -0.993), (0.904, -0.5219, -0.993), (-9.648e-08, -1.044, -0.993), (-0.904, -0.5219, -0.993), (-0.904, 0.5219, -0.993), (0.3949, 0.82, -0.5524), (0.4985, 0.2662, 0.5085), (0.7364, 0.1678, 0.6033), (1.21, 0.3927, -0.2094), (0.7885, -0.1007, 0.5888), (1.281, -0.3064, -0.2026), (0.6014, -0.268, 0.4787), (0.6308, -0.7456, -0.4337), (0.3648, -0.1664, 0.385), (-0.1718, -0.428, -0.6165), (0.3144, 0.09928, 0.3999), (-0.2742, 0.3828, -0.6384)], [], [(21, 0, 22), (15, 16, 4, 3), (16, 17, 5, 4), (17, 18, 6, 5), (18, 19, 7, 6), (19, 14, 2, 7), (25, 27, 17, 16), (1, 10, 11), (23, 25, 16, 15), (1, 13, 8), (27, 29, 18, 17), (7, 2, 8, 13), (2, 3, 9, 8), (4, 5, 11, 10), (3, 4, 10, 9), (6, 7, 13, 12), (5, 6, 12, 11), (1, 11, 12), (29, 31, 19, 18), (1, 8, 9), (1, 12, 13), (1, 9, 10), (30, 0, 21), (22, 0, 24), (24, 0, 26), (26, 0, 28), (28, 0, 30), (20, 23, 15, 14), (14, 15, 3, 2), (21, 22, 23, 20), (22, 24, 25, 23), (24, 26, 27, 25), (26, 28, 29, 27), (28, 30, 31, 29), (30, 21, 20, 31), (31, 20, 14, 19)])
_uv = me_cone.uv_layers.new(name='UVMap')
_uv.uv.foreach_set('vector', [0.526, 0.9276, 0.5292, 0.9254, 0.5292, 0.9287, 0.2087, 0.4206, 0.2087, 0.3747, 0.2131, 0.3772, 0.2131, 0.418, 0.2087, 0.3747, 0.2484, 0.3518, 0.2485, 0.3569, 0.2131, 0.3772, 0.2484, 0.3518, 0.2881, 0.3747, 0.2837, 0.3773, 0.2485, 0.3569, 0.2881, 0.3747, 0.2881, 0.4206, 0.2836, 0.4181, 0.2837, 0.3773, 0.2881, 0.4206, 0.2484, 0.4435, 0.2483, 0.4384, 0.2836, 0.4181, 0.5432, 0.9348, 0.5557, 0.9122, 0.575, 0.8627, 0.589, 0.9406, 0.2484, 0.3977, 0.2382, 0.3897, 0.2502, 0.3849, 0.5302, 0.9403, 0.5432, 0.9348, 0.589, 0.9406, 0.5254, 0.9847, 0.2484, 0.3977, 0.2585, 0.4056, 0.2466, 0.4104, 0.5557, 0.9122, 0.5263, 0.8791, 0.5052, 0.8275, 0.575, 0.8627, 0.2836, 0.4181, 0.2483, 0.4384, 0.2466, 0.4104, 0.2585, 0.4056, 0.2483, 0.4384, 0.2131, 0.418, 0.2365, 0.4025, 0.2466, 0.4104, 0.2131, 0.3772, 0.2485, 0.3569, 0.2502, 0.3849, 0.2382, 0.3897, 0.2131, 0.418, 0.2131, 0.3772, 0.2382, 0.3897, 0.2365, 0.4025, 0.2837, 0.3773, 0.2836, 0.4181, 0.2585, 0.4056, 0.2603, 0.3928, 0.2485, 0.3569, 0.2837, 0.3773, 0.2603, 0.3928, 0.2502, 0.3849, 0.2484, 0.3977, 0.2502, 0.3849, 0.2603, 0.3928, 0.5263, 0.8791, 0.4846, 0.902, 0.4442, 0.8733, 0.5052, 0.8275, 0.2484, 0.3977, 0.2466, 0.4104, 0.2365, 0.4025, 0.2484, 0.3977, 0.2603, 0.3928, 0.2585, 0.4056, 0.2484, 0.3977, 0.2365, 0.4025, 0.2382, 0.3897, 0.5248, 0.9226, 0.5292, 0.9254, 0.526, 0.9276, 0.5292, 0.9287, 0.5292, 0.9254, 0.5322, 0.9277, 0.5322, 0.9277, 0.5292, 0.9254, 0.5337, 0.924, 0.5337, 0.924, 0.5292, 0.9254, 0.5303, 0.9203, 0.5303, 0.9203, 0.5292, 0.9254, 0.5248, 0.9226, 0.4964, 0.9431, 0.5302, 0.9403, 0.5254, 0.9847, 0.4566, 0.9491, 0.2484, 0.4435, 0.2087, 0.4206, 0.2131, 0.418, 0.2483, 0.4384, 0.526, 0.9276, 0.5292, 0.9287, 0.5302, 0.9403, 0.4964, 0.9431, 0.5292, 0.9287, 0.5322, 0.9277, 0.5432, 0.9348, 0.5302, 0.9403, 0.5322, 0.9277, 0.5337, 0.924, 0.5557, 0.9122, 0.5432, 0.9348, 0.5337, 0.924, 0.5303, 0.9203, 0.5263, 0.8791, 0.5557, 0.9122, 0.5303, 0.9203, 0.5248, 0.9226, 0.4846, 0.902, 0.5263, 0.8791, 0.5248, 0.9226, 0.526, 0.9276, 0.4964, 0.9431, 0.4846, 0.902, 0.4846, 0.902, 0.4964, 0.9431, 0.4566, 0.9491, 0.4442, 0.8733])
me_cone.materials.append(mat_en_props_uv)
me_cone.use_remesh_preserve_volume = False
me_cone.use_remesh_preserve_attributes = False
me_cone.use_mirror_vertex_groups = False
me_cone.update()
me_cone_001 = bpy.data.meshes.new('Cone.001')
me_cone_001.from_pydata([(0.0, 0.0, 1.0), (-1.987e-08, -9.934e-09, -2.021), (-1.876e-08, 1.157, -0.9749), (1.002, 0.5787, -0.9749), (1.002, -0.5787, -0.9749), (-1.199e-07, -1.157, -0.9749), (-1.002, -0.5787, -0.9749), (-1.002, 0.5787, -0.9749), (-1.876e-08, 1.157, -2.046), (1.002, 0.5787, -2.046), (1.002, -0.5787, -2.046), (-1.199e-07, -1.157, -2.046), (-1.002, -0.5787, -2.046), (-1.002, 0.5787, -2.046), (-5.223e-09, 1.044, -0.993), (0.904, 0.5219, -0.993), (0.904, -0.5219, -0.993), (-9.648e-08, -1.044, -0.993), (-0.904, -0.5219, -0.993), (-0.904, 0.5219, -0.993), (0.3949, 0.82, -0.5524), (0.4985, 0.2662, 0.5085), (0.7364, 0.1678, 0.6033), (1.21, 0.3927, -0.2094), (0.7885, -0.1007, 0.5888), (1.281, -0.3064, -0.2026), (0.6014, -0.268, 0.4787), (0.6308, -0.7456, -0.4337), (0.3648, -0.1664, 0.385), (-0.1718, -0.428, -0.6165), (0.3144, 0.09928, 0.3999), (-0.2742, 0.3828, -0.6384)], [], [(21, 0, 22), (15, 16, 4, 3), (16, 17, 5, 4), (17, 18, 6, 5), (18, 19, 7, 6), (19, 14, 2, 7), (25, 27, 17, 16), (1, 10, 11), (23, 25, 16, 15), (1, 13, 8), (27, 29, 18, 17), (7, 2, 8, 13), (2, 3, 9, 8), (4, 5, 11, 10), (3, 4, 10, 9), (6, 7, 13, 12), (5, 6, 12, 11), (1, 11, 12), (29, 31, 19, 18), (1, 8, 9), (1, 12, 13), (1, 9, 10), (30, 0, 21), (22, 0, 24), (24, 0, 26), (26, 0, 28), (28, 0, 30), (20, 23, 15, 14), (14, 15, 3, 2), (21, 22, 23, 20), (22, 24, 25, 23), (24, 26, 27, 25), (26, 28, 29, 27), (28, 30, 31, 29), (30, 21, 20, 31), (31, 20, 14, 19)])
_uv = me_cone_001.uv_layers.new(name='UVMap')
_uv.uv.foreach_set('vector', [0.526, 0.9276, 0.5292, 0.9254, 0.5292, 0.9287, 0.2087, 0.4206, 0.2087, 0.3747, 0.2131, 0.3772, 0.2131, 0.418, 0.2087, 0.3747, 0.2484, 0.3518, 0.2485, 0.3569, 0.2131, 0.3772, 0.2484, 0.3518, 0.2881, 0.3747, 0.2837, 0.3773, 0.2485, 0.3569, 0.2881, 0.3747, 0.2881, 0.4206, 0.2836, 0.4181, 0.2837, 0.3773, 0.2881, 0.4206, 0.2484, 0.4435, 0.2483, 0.4384, 0.2836, 0.4181, 0.5432, 0.9348, 0.5557, 0.9122, 0.575, 0.8627, 0.589, 0.9406, 0.2484, 0.3977, 0.2382, 0.3897, 0.2502, 0.3849, 0.5302, 0.9403, 0.5432, 0.9348, 0.589, 0.9406, 0.5254, 0.9847, 0.2484, 0.3977, 0.2585, 0.4056, 0.2466, 0.4104, 0.5557, 0.9122, 0.5263, 0.8791, 0.5052, 0.8275, 0.575, 0.8627, 0.2836, 0.4181, 0.2483, 0.4384, 0.2466, 0.4104, 0.2585, 0.4056, 0.2483, 0.4384, 0.2131, 0.418, 0.2365, 0.4025, 0.2466, 0.4104, 0.2131, 0.3772, 0.2485, 0.3569, 0.2502, 0.3849, 0.2382, 0.3897, 0.2131, 0.418, 0.2131, 0.3772, 0.2382, 0.3897, 0.2365, 0.4025, 0.2837, 0.3773, 0.2836, 0.4181, 0.2585, 0.4056, 0.2603, 0.3928, 0.2485, 0.3569, 0.2837, 0.3773, 0.2603, 0.3928, 0.2502, 0.3849, 0.2484, 0.3977, 0.2502, 0.3849, 0.2603, 0.3928, 0.5263, 0.8791, 0.4846, 0.902, 0.4442, 0.8733, 0.5052, 0.8275, 0.2484, 0.3977, 0.2466, 0.4104, 0.2365, 0.4025, 0.2484, 0.3977, 0.2603, 0.3928, 0.2585, 0.4056, 0.2484, 0.3977, 0.2365, 0.4025, 0.2382, 0.3897, 0.5248, 0.9226, 0.5292, 0.9254, 0.526, 0.9276, 0.5292, 0.9287, 0.5292, 0.9254, 0.5322, 0.9277, 0.5322, 0.9277, 0.5292, 0.9254, 0.5337, 0.924, 0.5337, 0.924, 0.5292, 0.9254, 0.5303, 0.9203, 0.5303, 0.9203, 0.5292, 0.9254, 0.5248, 0.9226, 0.4964, 0.9431, 0.5302, 0.9403, 0.5254, 0.9847, 0.4566, 0.9491, 0.2484, 0.4435, 0.2087, 0.4206, 0.2131, 0.418, 0.2483, 0.4384, 0.526, 0.9276, 0.5292, 0.9287, 0.5302, 0.9403, 0.4964, 0.9431, 0.5292, 0.9287, 0.5322, 0.9277, 0.5432, 0.9348, 0.5302, 0.9403, 0.5322, 0.9277, 0.5337, 0.924, 0.5557, 0.9122, 0.5432, 0.9348, 0.5337, 0.924, 0.5303, 0.9203, 0.5263, 0.8791, 0.5557, 0.9122, 0.5303, 0.9203, 0.5248, 0.9226, 0.4846, 0.902, 0.5263, 0.8791, 0.5248, 0.9226, 0.526, 0.9276, 0.4964, 0.9431, 0.4846, 0.902, 0.4846, 0.902, 0.4964, 0.9431, 0.4566, 0.9491, 0.4442, 0.8733])
me_cone_001.materials.append(mat_en_props_uv_001)
me_cone_001.use_remesh_preserve_volume = False
me_cone_001.use_remesh_preserve_attributes = False
me_cone_001.use_mirror_vertex_groups = False
me_cone_001.update()
arm_armature = bpy.data.armatures.new('Armature')  # bones are not reproduced

# ---- objects
ob_light = bpy.data.objects.new('Light', light_light)
ob_camera = bpy.data.objects.new('Camera', cam_camera)
ob_en_body = bpy.data.objects.new('EN_Body', me_cube)
ob_en_cil = bpy.data.objects.new('EN_Cil', me_plane)
ob_en_cil_001 = bpy.data.objects.new('EN_Cil.001', me_plane_001)
ob_en_shield = bpy.data.objects.new('EN_Shield', me_cylinder)
ob_en_axe_handle = bpy.data.objects.new('EN_Axe_Handle', me_cylinder_002)
ob_en_axe_sharp = bpy.data.objects.new('EN_Axe_Sharp', me_cube_002)
ob_en_helmet = bpy.data.objects.new('EN_Helmet', me_cube_001)
ob_en_horn = bpy.data.objects.new('EN_Horn', me_cone)
ob_en_horn_001 = bpy.data.objects.new('EN_Horn.001', me_cone_001)
ob_armature = bpy.data.objects.new('Armature', arm_armature)

# ---- transforms, parenting, visibility, modifiers, constraints
ob_light.location = (4.076, 1.005, 5.904)
ob_light.rotation_euler = (0.6503, 0.05522, 1.866)
ob_light.lock_rotations_4d = False
ob_light.empty_display_type = 'ARROWS'
ob_light.color = (0.0, 0.0, 0.0, 0.0)
ob_light.hide_select = True
ob_light.lineart.crease_threshold = 0.0
ob_camera.location = (7.359, -6.926, 4.958)
ob_camera.rotation_euler = (1.109, 0.0, 0.8149)
ob_camera.lock_rotations_4d = False
ob_camera.empty_display_type = 'ARROWS'
ob_camera.color = (0.0, 0.0, 0.0, 0.0)
ob_camera.hide_select = True
ob_camera.display_type = 'WIRE'
ob_camera.lineart.crease_threshold = 0.0
ob_en_body.parent = ob_armature
ob_en_body.matrix_parent_inverse = Matrix(((1.0, -0.0, 0.0, 0.07755), (-0.0, 1.0, -0.0, -0.07927), (0.0, 0.0, 1.0, -0.5801), (-0.0, 0.0, -0.0, 1.0)))
ob_en_body.location = (0.0, 0.0, 0.8796)
ob_en_body.lock_rotations_4d = False
ob_en_body.empty_display_type = 'ARROWS'
ob_en_body.lineart.crease_threshold = 0.0
_vg = ob_en_body.vertex_groups.new(name='Body.003')
_vg.add([11, 12, 13, 17, 18, 19, 34, 35, 36, 37, 38, 39, 52, 53, 56, 57, 71, 72, 73, 85, 86, 87, 91, 92, 93, 108, 109, 110, 111, 112, 113, 126, 127, 128, 129, 134, 135, 136, 137, 164, 165, 166, 167, 168, 169], 1.0, 'REPLACE')
_vg = ob_en_body.vertex_groups.new(name='Body')
_vg.add([0, 1, 2, 3, 4, 5, 6, 7, 8, 9, 10, 12, 13, 14, 15, 16, 17, 18, 20, 21, 22, 23, 24, 25, 26, 27, 28, 29, 30, 31, 32, 33, 37, 38, 39, 40, 41, 42, 43, 44, 45, 46, 47, 48, 49, 50, 51, 53, 54, 55, 57, 58, 59, 60, 61, 62, 63, 64, 65, 66, 67, 68, 69, 70, 74, 75, 76, 77, 78, 79, 80, 81, 82, 83, 84, 86, 87, 88, 89, 90, 91, 92, 94, 95, 96, 97, 98, 99, 100, 101, 102, 103, 104, 105, 106, 107, 111, 112, 113, 114, 115, 116, 117, 118, 119, 120, 121, 122, 123, 124, 125, 128, 129, 130, 131, 132, 133, 136, 137, 138, 139, 140, 141, 142, 143, 144, 145, 146, 147, 148, 149, 150, 151, 152, 153, 154, 155, 156, 157, 158, 159, 160, 161, 162, 163], 1.0, 'REPLACE')
_vg = ob_en_body.vertex_groups.new(name='Helmet')
_vg = ob_en_body.vertex_groups.new(name='Cil_D')
_vg = ob_en_body.vertex_groups.new(name='Cil_G')
_vg = ob_en_body.vertex_groups.new(name='Shield')
_vg = ob_en_body.vertex_groups.new(name='Axe')
_m = ob_en_body.modifiers.new('Armature', 'ARMATURE')
_m.object = ob_armature
ob_en_cil.parent = ob_armature
ob_en_cil.matrix_parent_inverse = Matrix(((1.0, -0.0, 0.0, 0.07755), (-0.0, 1.0, -0.0, -0.07927), (0.0, 0.0, 1.0, -0.5801), (-0.0, 0.0, -0.0, 1.0)))
ob_en_cil.location = (1.405, -2.676, 1.4)
ob_en_cil.rotation_euler = (1.571, 0.0, 0.0)
ob_en_cil.lineart.crease_threshold = 0.0
_vg = ob_en_cil.vertex_groups.new(name='Body')
_vg = ob_en_cil.vertex_groups.new(name='Body.003')
_vg = ob_en_cil.vertex_groups.new(name='Helmet')
_vg = ob_en_cil.vertex_groups.new(name='Cil_D')
_vg = ob_en_cil.vertex_groups.new(name='Cil_G')
_vg.add([0, 1, 2, 3], 1.0, 'REPLACE')
_vg = ob_en_cil.vertex_groups.new(name='Shield')
_vg = ob_en_cil.vertex_groups.new(name='Axe')
_m = ob_en_cil.modifiers.new('Armature', 'ARMATURE')
_m.object = ob_armature
ob_en_cil_001.parent = ob_armature
ob_en_cil_001.matrix_parent_inverse = Matrix(((1.0, -0.0, 0.0, 0.07755), (-0.0, 1.0, -0.0, -0.07927), (0.0, 0.0, 1.0, -0.5801), (-0.0, 0.0, -0.0, 1.0)))
ob_en_cil_001.location = (-1.399, 0.4451, 1.396)
ob_en_cil_001.rotation_euler = (1.571, 0.0, 3.142)
ob_en_cil_001.lineart.crease_threshold = 0.0
_vg = ob_en_cil_001.vertex_groups.new(name='Body')
_vg = ob_en_cil_001.vertex_groups.new(name='Body.003')
_vg = ob_en_cil_001.vertex_groups.new(name='Helmet')
_vg = ob_en_cil_001.vertex_groups.new(name='Cil_D')
_vg.add([0, 1, 2, 3], 1.0, 'REPLACE')
_vg = ob_en_cil_001.vertex_groups.new(name='Cil_G')
_vg = ob_en_cil_001.vertex_groups.new(name='Shield')
_vg = ob_en_cil_001.vertex_groups.new(name='Axe')
_m = ob_en_cil_001.modifiers.new('Armature', 'ARMATURE')
_m.object = ob_armature
ob_en_shield.parent = ob_armature
ob_en_shield.matrix_parent_inverse = Matrix(((1.0, -0.0, 0.0, 0.07755), (-0.0, 1.0, -0.0, -0.07927), (0.0, 0.0, 1.0, -0.5801), (-0.0, 0.0, -0.0, 1.0)))
ob_en_shield.location = (-0.9889, -1.069, 0.9154)
ob_en_shield.rotation_euler = (1.322, -0.2777, -0.6112)
ob_en_shield.scale = (0.6982, 0.6982, -0.03796)
ob_en_shield.lineart.crease_threshold = 0.0
_vg = ob_en_shield.vertex_groups.new(name='Body')
_vg = ob_en_shield.vertex_groups.new(name='Body.003')
_vg = ob_en_shield.vertex_groups.new(name='Helmet')
_vg = ob_en_shield.vertex_groups.new(name='Cil_D')
_vg = ob_en_shield.vertex_groups.new(name='Cil_G')
_vg = ob_en_shield.vertex_groups.new(name='Shield')
_vg.add([0, 1, 2, 3, 4, 5, 6, 7, 8, 9, 10, 11], 1.0, 'REPLACE')
_vg = ob_en_shield.vertex_groups.new(name='Axe')
_m = ob_en_shield.modifiers.new('Armature', 'ARMATURE')
_m.object = ob_armature
ob_en_axe_handle.parent = ob_armature
ob_en_axe_handle.matrix_parent_inverse = Matrix(((1.0, -0.0, 0.0, 0.07755), (-0.0, 1.0, -0.0, -0.07927), (0.0, 0.0, 1.0, -0.5801), (-0.0, 0.0, -0.0, 1.0)))
ob_en_axe_handle.location = (1.349, -0.5539, 1.642)
ob_en_axe_handle.rotation_euler = (0.4642, -0.0, 0.0)
ob_en_axe_handle.scale = (0.06734, 0.06734, -1.105)
ob_en_axe_handle.lineart.crease_threshold = 0.0
_vg = ob_en_axe_handle.vertex_groups.new(name='Body')
_vg = ob_en_axe_handle.vertex_groups.new(name='Body.003')
_vg = ob_en_axe_handle.vertex_groups.new(name='Helmet')
_vg = ob_en_axe_handle.vertex_groups.new(name='Cil_D')
_vg = ob_en_axe_handle.vertex_groups.new(name='Cil_G')
_vg = ob_en_axe_handle.vertex_groups.new(name='Shield')
_vg = ob_en_axe_handle.vertex_groups.new(name='Axe')
_vg.add([0, 1, 2, 3, 4, 5, 6, 7, 8, 9, 10, 11], 1.0, 'REPLACE')
_m = ob_en_axe_handle.modifiers.new('Armature', 'ARMATURE')
_m.object = ob_armature
ob_en_axe_sharp.parent = ob_armature
ob_en_axe_sharp.matrix_parent_inverse = Matrix(((1.0, -0.0, 0.0, 0.07755), (-0.0, 1.0, -0.0, -0.07927), (0.0, 0.0, 1.0, -0.5801), (-0.0, 0.0, -0.0, 1.0)))
ob_en_axe_sharp.location = (1.345, -1.032, 2.273)
ob_en_axe_sharp.rotation_euler = (0.4642, -0.0, 0.0)
ob_en_axe_sharp.scale = (0.02507, 0.3677, 0.3677)
ob_en_axe_sharp.lineart.crease_threshold = 0.0
_vg = ob_en_axe_sharp.vertex_groups.new(name='Body')
_vg = ob_en_axe_sharp.vertex_groups.new(name='Body.003')
_vg = ob_en_axe_sharp.vertex_groups.new(name='Helmet')
_vg = ob_en_axe_sharp.vertex_groups.new(name='Cil_D')
_vg = ob_en_axe_sharp.vertex_groups.new(name='Cil_G')
_vg = ob_en_axe_sharp.vertex_groups.new(name='Shield')
_vg = ob_en_axe_sharp.vertex_groups.new(name='Axe')
_vg.add([0, 1, 2, 3, 4, 5, 6, 7, 8, 9, 10, 11, 12, 13, 14, 15, 16], 1.0, 'REPLACE')
_m = ob_en_axe_sharp.modifiers.new('Mirror', 'MIRROR')
_m = ob_en_axe_sharp.modifiers.new('Armature', 'ARMATURE')
_m.object = ob_armature
ob_en_helmet.parent = ob_armature
ob_en_helmet.matrix_parent_inverse = Matrix(((1.0, -0.0, 0.0, 0.07755), (-0.0, 1.0, -0.0, -0.07927), (0.0, 0.0, 1.0, -0.5801), (-0.0, 0.0, -0.0, 1.0)))
ob_en_helmet.location = (0.02839, -0.1978, 0.8796)
ob_en_helmet.scale = (1.568, 1.568, 1.712)
ob_en_helmet.lineart.crease_threshold = 0.0
_vg = ob_en_helmet.vertex_groups.new(name='Body')
_vg = ob_en_helmet.vertex_groups.new(name='Body.003')
_vg = ob_en_helmet.vertex_groups.new(name='Helmet')
_vg.add([0, 1, 2, 3, 4, 5, 6, 7, 8, 9, 10, 11, 12, 13, 14, 15, 16, 17, 18, 19, 20, 21, 22, 23, 24, 25, 26, 27, 28, 29, 30, 31, 32, 33, 34, 35, 36, 37, 38, 39, 40, 41, 42, 43, 44, 45, 46, 47, 48, 49, 50, 51, 52, 53, 54, 55, 56, 57, 58, 59, 60, 61, 62, 63, 64, 65, 66, 67, 68, 69, 70, 71, 72, 73, 74, 75, 76, 77, 78, 79, 80, 81, 82, 83, 84, 85, 86, 87, 88, 89, 90, 91, 92, 93, 94, 95, 96, 97, 98, 99, 100, 101, 102, 103], 1.0, 'REPLACE')
_vg = ob_en_helmet.vertex_groups.new(name='Cil_D')
_vg = ob_en_helmet.vertex_groups.new(name='Cil_G')
_vg = ob_en_helmet.vertex_groups.new(name='Shield')
_vg = ob_en_helmet.vertex_groups.new(name='Axe')
_m = ob_en_helmet.modifiers.new('Armature', 'ARMATURE')
_m.object = ob_armature
ob_en_horn.parent = ob_armature
ob_en_horn.matrix_parent_inverse = Matrix(((1.0, -0.0, 0.0, 0.07755), (-0.0, 1.0, -0.0, -0.07927), (0.0, 0.0, 1.0, -0.5801), (-0.0, 0.0, -0.0, 1.0)))
ob_en_horn.location = (1.218, -0.1317, 1.935)
ob_en_horn.rotation_euler = (-0.000657, 1.058, -0.2643)
ob_en_horn.scale = (0.2274, 0.2274, 0.2274)
ob_en_horn.lineart.crease_threshold = 0.0
_vg = ob_en_horn.vertex_groups.new(name='Body')
_vg = ob_en_horn.vertex_groups.new(name='Body.003')
_vg = ob_en_horn.vertex_groups.new(name='Helmet')
_vg.add([0, 1, 2, 3, 4, 5, 6, 7, 8, 9, 10, 11, 12, 13, 14, 15, 16, 17, 18, 19, 20, 21, 22, 23, 24, 25, 26, 27, 28, 29, 30, 31], 1.0, 'REPLACE')
_vg = ob_en_horn.vertex_groups.new(name='Cil_D')
_vg = ob_en_horn.vertex_groups.new(name='Cil_G')
_vg = ob_en_horn.vertex_groups.new(name='Shield')
_vg = ob_en_horn.vertex_groups.new(name='Axe')
_m = ob_en_horn.modifiers.new('Armature', 'ARMATURE')
_m.object = ob_armature
ob_en_horn_001.parent = ob_armature
ob_en_horn_001.matrix_parent_inverse = Matrix(((1.0, -0.0, 0.0, 0.07755), (-0.0, 1.0, -0.0, -0.07927), (0.0, 0.0, 1.0, -0.5801), (-0.0, 0.0, -0.0, 1.0)))
ob_en_horn_001.location = (-1.198, 0.02196, 1.941)
ob_en_horn_001.rotation_euler = (-0.000657, 1.058, 3.142)
ob_en_horn_001.scale = (0.2274, 0.2274, 0.2274)
ob_en_horn_001.lineart.crease_threshold = 0.0
_vg = ob_en_horn_001.vertex_groups.new(name='Body')
_vg = ob_en_horn_001.vertex_groups.new(name='Body.003')
_vg = ob_en_horn_001.vertex_groups.new(name='Helmet')
_vg.add([0, 1, 2, 3, 4, 5, 6, 7, 8, 9, 10, 11, 12, 13, 14, 15, 16, 17, 18, 19, 20, 21, 22, 23, 24, 25, 26, 27, 28, 29, 30, 31], 1.0, 'REPLACE')
_vg = ob_en_horn_001.vertex_groups.new(name='Cil_D')
_vg = ob_en_horn_001.vertex_groups.new(name='Cil_G')
_vg = ob_en_horn_001.vertex_groups.new(name='Shield')
_vg = ob_en_horn_001.vertex_groups.new(name='Axe')
_m = ob_en_horn_001.modifiers.new('Armature', 'ARMATURE')
_m.object = ob_armature
ob_armature.location = (-0.1336, 0.06339, 0.5942)
ob_armature.lineart.crease_threshold = 0.0

# ---- collection membership
col_collection.objects.link(ob_light)
col_collection.objects.link(ob_camera)
col_body.objects.link(ob_en_body)
col_body.objects.link(ob_en_cil)
col_body.objects.link(ob_en_cil_001)
col_props.objects.link(ob_en_shield)
col_en_axe.objects.link(ob_en_axe_handle)
col_en_axe.objects.link(ob_en_axe_sharp)
col_en_helmet.objects.link(ob_en_helmet)
col_en_helmet.objects.link(ob_en_horn)
col_en_helmet.objects.link(ob_en_horn_001)
col_armature.objects.link(ob_armature)

# ---- scene / render settings (as saved in the file)
scene.camera = ob_camera
scene.frame_start = 1; scene.frame_end = 30; scene.frame_set(15)
scene.render.engine = 'BLENDER_EEVEE_NEXT'
scene.cycles.use_denoising = False
scene.cycles.samples = 128
scene.cycles.sampling_pattern = 'TABULATED_SOBOL'
scene.cycles.use_adaptive_sampling = False
scene.cycles.use_light_tree = False
scene.view_settings.view_transform = 'Filmic'
bpy.context.view_layer.update()

